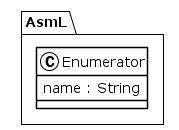

The diagram above was rendered by PlantUML. Its source (embedded in the PNG):
@startuml
!theme plain
package AsmL {
class Enumerator {
	 name : String
}
}
@enduml